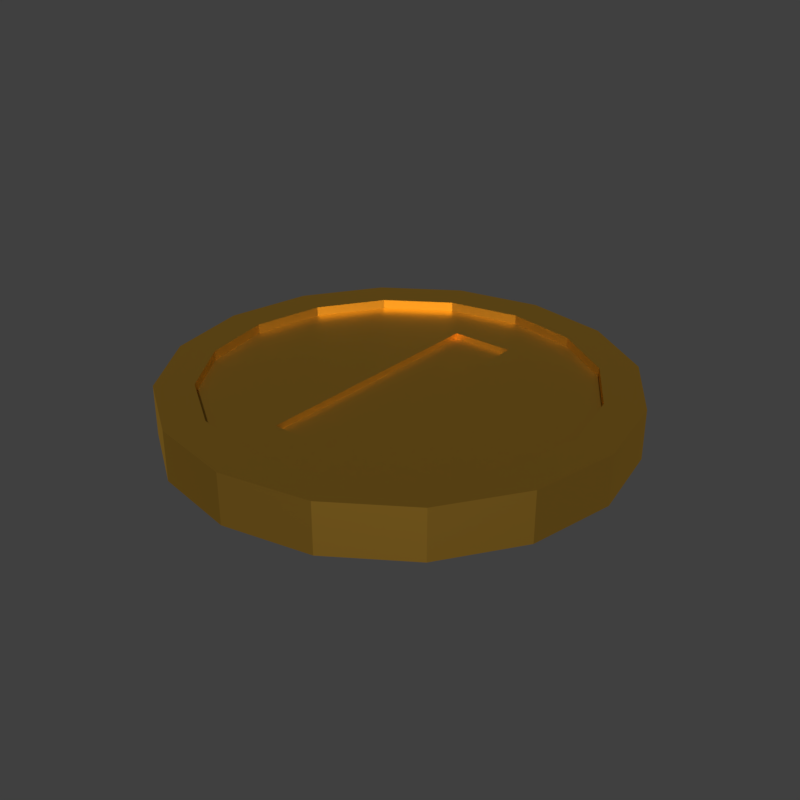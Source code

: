 # Source: Coin.blend  (saved by Blender 2.79.0; exported with 4.5.12 LTS)
import bpy
from mathutils import Matrix  # noqa: F401  (used for matrix-valued properties, if any)

bpy.ops.wm.read_factory_settings(use_empty=True)
scene = bpy.context.scene
scene.name = 'Scene'

# ---- collections
col_collection_1 = bpy.data.collections.new('Collection 1'); scene.collection.children.link(col_collection_1)

# ---- materials (node trees are filled in below, after node groups)
mat_gold = bpy.data.materials.new('Gold')
mat_gold.alpha_threshold = 0.0
mat_gold.roughness = 0.5

# ---- material node trees
mat_gold.use_nodes = True; mat_gold.node_tree.nodes.clear()
_N = mat_gold.node_tree.nodes; _L = mat_gold.node_tree.links
n0 = _N.new('ShaderNodeOutputMaterial'); n0.name = 'Material Output'; n0.location = (300, 300)
n1 = _N.new('ShaderNodeBsdfAnisotropic'); n1.name = 'Glossy BSDF'; n1.location = (10, 300)
n1.distribution = 'GGX'
n1.inputs[0].default_value = (0.8, 0.4394, 0.05775, 1.0)
n1.inputs[1].default_value = 0.5345
_L.new(n1.outputs[0], n0.inputs[0])
n0.is_active_output = True

# ---- world
world_world = bpy.data.worlds.new('World'); scene.world = world_world
world_world.color = (0.05088, 0.05088, 0.05088)
world_world.use_sun_shadow = False
world_world.sun_shadow_jitter_overblur = 0.0
world_world.cycles.sampling_method = 'MANUAL'

# ---- meshes
me_circle = bpy.data.meshes.new('Circle')
me_circle.from_pydata([(0.0, 0.2286, -0.01873), (-0.08749, 0.2112, -0.01873), (-0.1617, 0.1617, -0.01873), (-0.2112, 0.08749, -0.01873), (-0.2286, -9.994e-09, -0.01873), (-0.2112, -0.08749, -0.01873), (-0.1617, -0.1617, -0.01873), (-0.08749, -0.2112, -0.01873), (-3.452e-08, -0.2286, -0.01873), (0.08749, -0.2112, -0.01873), (0.1617, -0.1617, -0.01873), (0.2112, -0.08749, -0.01873), (0.2286, 2.726e-09, -0.01873), (0.2112, 0.08749, -0.01873), (0.1617, 0.1617, -0.01873), (0.08749, 0.2112, -0.01873), (-6.812e-09, 0.1574, -0.01873), (-0.03898, 0.1574, -0.01873), (-0.03898, 0.1157, -0.01873), (-0.03898, 0.06262, -0.01873), (-0.03898, -7.152e-09, -0.01873), (-0.03898, -0.06262, -0.01873), (-0.03898, -0.1157, -0.01873), (-0.03898, -0.1574, -0.01873), (-1.533e-08, -0.1574, -0.01873), (0.03898, -0.1574, -0.01873), (0.03898, -0.1157, -0.01873), (0.03898, -0.06262, -0.01873), (0.03898, 1.951e-09, -0.01873), (0.03898, 0.06262, -0.01873), (0.03898, 0.1157, -0.01873), (0.03898, 0.1574, -0.01873), (-0.08749, 0.2112, 0.01873), (0.0, 0.2286, 0.01873), (-0.1617, 0.1617, 0.01873), (-0.2112, 0.08749, 0.01873), (-0.2286, -8.356e-09, 0.01873), (-0.2112, -0.08749, 0.01873), (-0.1617, -0.1617, 0.01873), (-0.08749, -0.2112, 0.01873), (-3.452e-08, -0.2286, 0.01873), (0.08749, -0.2112, 0.01873), (0.1617, -0.1617, 0.01873), (0.2112, -0.08749, 0.01873), (0.2286, 4.364e-09, 0.01873), (0.2112, 0.08749, 0.01873), (0.1617, 0.1617, 0.01873), (0.08749, 0.2112, 0.01873), (-0.03898, 0.1574, 0.01873), (-6.812e-09, 0.1574, 0.01873), (-0.03898, 0.1157, 0.01873), (-0.03898, 0.06262, 0.01873), (-0.03898, -5.515e-09, 0.01873), (-0.03898, -0.06262, 0.01873), (-0.03898, -0.1157, 0.01873), (-0.03898, -0.1574, 0.01873), (-1.533e-08, -0.1574, 0.01873), (0.03898, -0.1574, 0.01873), (0.03898, -0.1157, 0.01873), (0.03898, -0.06262, 0.01873), (0.03898, 3.588e-09, 0.01873), (0.03898, 0.06262, 0.01873), (0.03898, 0.1157, 0.01873), (0.03898, 0.1574, 0.01873), (-0.03898, 0.1157, -0.01158), (-0.03898, 0.1157, 0.01158), (-0.03898, -6.84e-09, -0.01158), (-0.03898, -5.827e-09, 0.01158), (-0.03898, -0.1574, -0.01158), (-0.03898, -0.1574, 0.01158), (-1.533e-08, -0.1574, -0.01158), (-1.533e-08, -0.1574, 0.01158), (0.03898, -0.1574, -0.01158), (0.03898, -0.1574, 0.01158), (0.03898, -0.1157, -0.01158), (0.03898, -0.1157, 0.01158), (0.03898, 3.276e-09, 0.01158), (-0.03898, -0.1157, 0.01158), (-1.533e-08, -0.1157, 0.01158), (-0.03898, -0.06262, 0.01158), (-1.533e-08, -0.06262, 0.01158), (0.03898, -0.06262, 0.01158), (-1.533e-08, 1.703e-09, 0.01158), (-0.03898, 0.06261, 0.01158), (-1.533e-08, 0.06261, 0.01158), (0.03898, 0.06261, 0.01158), (-1.533e-08, 0.1157, 0.01158), (0.03898, 0.1157, 0.01158), (-0.03898, 0.1574, 0.01158), (-1.533e-08, 0.1574, 0.01158), (0.03898, 0.1574, 0.01158), (-0.03898, -0.1157, -0.01158), (-1.533e-08, -0.1157, -0.01158), (-0.03898, -0.06262, -0.01158), (-1.533e-08, -0.06262, -0.01158), (0.03898, -0.06262, -0.01158), (-1.533e-08, 0.0, -0.01158), (0.03898, 0.0, -0.01158), (-0.03898, 0.06261, -0.01158), (-1.533e-08, 0.06261, -0.01158), (0.03898, 0.06261, -0.01158), (-1.533e-08, 0.1157, -0.01158), (0.03898, 0.1157, -0.01158), (-0.03898, 0.1574, -0.01158), (-1.533e-08, 0.1574, -0.01158), (0.03898, 0.1574, -0.01158), (-0.08749, 0.2112, -0.03016), (-1.015e-17, 0.2286, -0.03016), (-0.1617, 0.1617, -0.03016), (-0.2112, 0.08749, -0.03016), (-0.2286, -1.012e-08, -0.03016), (-0.2112, -0.08749, -0.03016), (-0.1617, -0.1617, -0.03016), (-0.08749, -0.2112, -0.03016), (-3.452e-08, -0.2286, -0.03016), (0.08749, -0.2112, -0.03016), (0.1617, -0.1617, -0.03016), (0.2112, -0.08749, -0.03016), (0.2286, 2.596e-09, -0.03016), (0.2112, 0.08749, -0.03016), (0.1617, 0.1617, -0.03016), (0.08749, 0.2112, -0.03016), (-4.143e-08, -0.2744, -0.03016), (-0.105, -0.2535, -0.03016), (-0.194, -0.194, -0.03016), (-0.2535, -0.105, -0.03016), (-0.2744, -1.196e-08, -0.03016), (-0.194, 0.194, -0.03016), (-0.2535, 0.105, -0.03016), (0.105, 0.2535, -0.03016), (-1.015e-17, 0.2744, -0.03016), (-0.105, 0.2535, -0.03016), (0.105, -0.2535, -0.03016), (0.194, -0.194, -0.03016), (0.2535, -0.105, -0.03016), (0.2744, 3.305e-09, -0.03016), (0.2535, 0.105, -0.03016), (0.194, 0.194, -0.03016), (-0.08749, 0.2112, 0.03016), (1.84e-17, 0.2286, 0.03016), (-0.1617, 0.1617, 0.03016), (-0.2112, 0.08749, 0.03016), (-0.2286, -7.978e-09, 0.03016), (-0.2112, -0.08749, 0.03016), (-0.1617, -0.1617, 0.03016), (-0.08749, -0.2112, 0.03016), (-3.452e-08, -0.2286, 0.03016), (0.08749, -0.2112, 0.03016), (0.1617, -0.1617, 0.03016), (0.2112, -0.08749, 0.03016), (0.2286, 4.742e-09, 0.03016), (0.2112, 0.08749, 0.03016), (0.1617, 0.1617, 0.03016), (0.08749, 0.2112, 0.03016), (0.194, 0.194, 0.03016), (0.2535, 0.105, 0.03016), (0.2744, 5.451e-09, 0.03016), (0.2535, -0.105, 0.03016), (0.194, -0.194, 0.03016), (0.105, -0.2535, 0.03016), (-4.143e-08, -0.2744, 0.03016), (-0.105, 0.2535, 0.03016), (1.84e-17, 0.2744, 0.03016), (-0.194, 0.194, 0.03016), (-0.2535, 0.105, 0.03016), (-0.2744, -9.813e-09, 0.03016), (-0.2535, -0.105, 0.03016), (-0.194, -0.194, 0.03016), (-0.105, -0.2535, 0.03016), (0.105, 0.2535, 0.03016)], [], [(13, 12, 28, 29), (6, 5, 21, 22), (14, 13, 29, 30), (7, 6, 22, 23), (15, 14, 30, 31), (8, 7, 23, 24), (1, 0, 16, 17), (0, 15, 31, 16), (9, 8, 24, 25), (2, 1, 17, 18), (10, 9, 25, 26), (3, 2, 18, 19), (11, 10, 26, 27), (4, 3, 19, 20), (12, 11, 27, 28), (5, 4, 20, 21), (45, 61, 60, 44), (38, 54, 53, 37), (46, 62, 61, 45), (39, 55, 54, 38), (47, 63, 62, 46), (40, 56, 55, 39), (32, 48, 49, 33), (33, 49, 63, 47), (41, 57, 56, 40), (34, 50, 48, 32), (42, 58, 57, 41), (35, 51, 50, 34), (43, 59, 58, 42), (36, 52, 51, 35), (44, 60, 59, 43), (37, 53, 52, 36), (132, 159, 160, 122), (9, 10, 116, 115), (85, 61, 62, 87), (89, 49, 48, 88), (32, 33, 139, 138), (87, 62, 63, 90), (88, 48, 50, 65), (46, 45, 151, 152), (90, 63, 49, 89), (65, 50, 51, 83), (83, 51, 52, 67), (122, 160, 168, 123), (67, 52, 53, 79), (8, 9, 115, 114), (79, 53, 54, 77), (45, 44, 150, 151), (77, 54, 55, 69), (69, 55, 56, 71), (124, 123, 168, 167), (71, 56, 57, 73), (7, 8, 114, 113), (73, 57, 58, 75), (44, 43, 149, 150), (75, 58, 59, 81), (166, 125, 124, 167), (81, 59, 60, 76), (6, 7, 113, 112), (76, 60, 61, 85), (162, 130, 131, 161), (43, 42, 148, 149), (5, 6, 112, 111), (165, 126, 125, 166), (42, 41, 147, 148), (164, 128, 126, 165), (4, 5, 111, 110), (41, 40, 146, 147), (3, 4, 110, 109), (163, 127, 128, 164), (2, 3, 109, 108), (15, 0, 107, 121), (169, 129, 130, 162), (28, 97, 100, 29), (27, 95, 97, 28), (26, 74, 95, 27), (25, 72, 74, 26), (24, 70, 72, 25), (65, 86, 89, 88), (23, 68, 70, 24), (86, 87, 90, 89), (22, 91, 68, 23), (83, 84, 86, 65), (21, 93, 91, 22), (84, 85, 87, 86), (20, 66, 93, 21), (67, 82, 84, 83), (19, 98, 66, 20), (82, 76, 85, 84), (18, 64, 98, 19), (80, 81, 76, 82), (31, 105, 104, 16), (79, 80, 82, 67), (17, 103, 64, 18), (77, 78, 80, 79), (30, 102, 105, 31), (78, 75, 81, 80), (16, 104, 103, 17), (71, 73, 75, 78), (29, 100, 102, 30), (69, 71, 78, 77), (70, 68, 91, 92), (72, 70, 92, 74), (92, 91, 93, 94), (74, 92, 94, 95), (94, 93, 66, 96), (95, 94, 96, 97), (96, 66, 98, 99), (97, 96, 99, 100), (99, 98, 64, 101), (100, 99, 101, 102), (101, 64, 103, 104), (102, 101, 104, 105), (114, 115, 132, 122), (113, 114, 122, 123), (112, 113, 123, 124), (111, 112, 124, 125), (110, 111, 125, 126), (109, 110, 126, 128), (108, 109, 128, 127), (121, 107, 130, 129), (115, 116, 133, 132), (116, 117, 134, 133), (117, 118, 135, 134), (118, 119, 136, 135), (119, 120, 137, 136), (107, 106, 131, 130), (120, 121, 129, 137), (106, 108, 127, 131), (10, 11, 117, 116), (11, 12, 118, 117), (12, 13, 119, 118), (13, 14, 120, 119), (0, 1, 106, 107), (14, 15, 121, 120), (1, 2, 108, 106), (153, 152, 154, 169), (138, 139, 162, 161), (152, 151, 155, 154), (151, 150, 156, 155), (150, 149, 157, 156), (149, 148, 158, 157), (148, 147, 159, 158), (147, 146, 160, 159), (140, 138, 161, 163), (139, 153, 169, 162), (141, 140, 163, 164), (142, 141, 164, 165), (143, 142, 165, 166), (144, 143, 166, 167), (145, 144, 167, 168), (146, 145, 168, 160), (47, 46, 152, 153), (34, 32, 138, 140), (133, 158, 159, 132), (33, 47, 153, 139), (35, 34, 140, 141), (157, 158, 133, 134), (36, 35, 141, 142), (157, 134, 135, 156), (37, 36, 142, 143), (156, 135, 136, 155), (38, 37, 143, 144), (155, 136, 137, 154), (39, 38, 144, 145), (154, 137, 129, 169), (161, 131, 127, 163), (40, 39, 145, 146)])
me_circle.materials.append(mat_gold)
me_circle.use_remesh_preserve_volume = False
me_circle.use_remesh_preserve_attributes = False
me_circle.use_mirror_vertex_groups = False
me_circle.update()

# ---- objects
ob_circle = bpy.data.objects.new('Circle', me_circle)

# ---- transforms, parenting, visibility, modifiers, constraints
ob_circle.location = (0.0, 0.0, 0.0)
ob_circle.lineart.crease_threshold = 0.0

# ---- collection membership
col_collection_1.objects.link(ob_circle)

# ---- scene / render settings (as saved in the file)
scene.frame_start = 1; scene.frame_end = 250; scene.frame_set(0)
scene.render.engine = 'CYCLES'
scene.render.image_settings.file_format = 'FFMPEG'
scene.render.image_settings.color_mode = 'RGB'
scene.render.resolution_x = 2048
scene.render.resolution_y = 2048
scene.render.fps = 30
scene.render.fps_base = 1.001
scene.render.dither_intensity = 0.0
scene.render.film_transparent = True
scene.cycles.use_denoising = False
scene.cycles.samples = 3000
scene.cycles.sampling_pattern = 'TABULATED_SOBOL'
scene.cycles.use_adaptive_sampling = False
scene.cycles.use_light_tree = False
scene.cycles.blur_glossy = 0.0
scene.cycles.sample_clamp_indirect = 0.0
scene.view_settings.view_transform = 'Standard'
bpy.context.view_layer.update()

# ---- added for rendering (the .blend has no active camera and no usable light): camera, sun
cam_auto = bpy.data.cameras.new('AutoCamera')
cam_auto.lens = 50.0
cam_auto.sensor_width = 36.0
cam_auto.clip_end = 1000.0
ob_auto_camera = bpy.data.objects.new('AutoCamera', cam_auto)
scene.collection.objects.link(ob_auto_camera)
ob_auto_camera.location = (0.720139, -0.864167, 0.576111)
ob_auto_camera.rotation_euler = (1.09748, -7.21219e-08, 0.694738)
scene.camera = ob_auto_camera
light_auto_sun = bpy.data.lights.new('AutoSun', 'SUN')
light_auto_sun.energy = 3.0
light_auto_sun.angle = 0.0523599
ob_auto_sun = bpy.data.objects.new('AutoSun', light_auto_sun)
scene.collection.objects.link(ob_auto_sun)
ob_auto_sun.rotation_euler = (0.872665, 0.174533, 0.523599)
bpy.context.view_layer.update()
